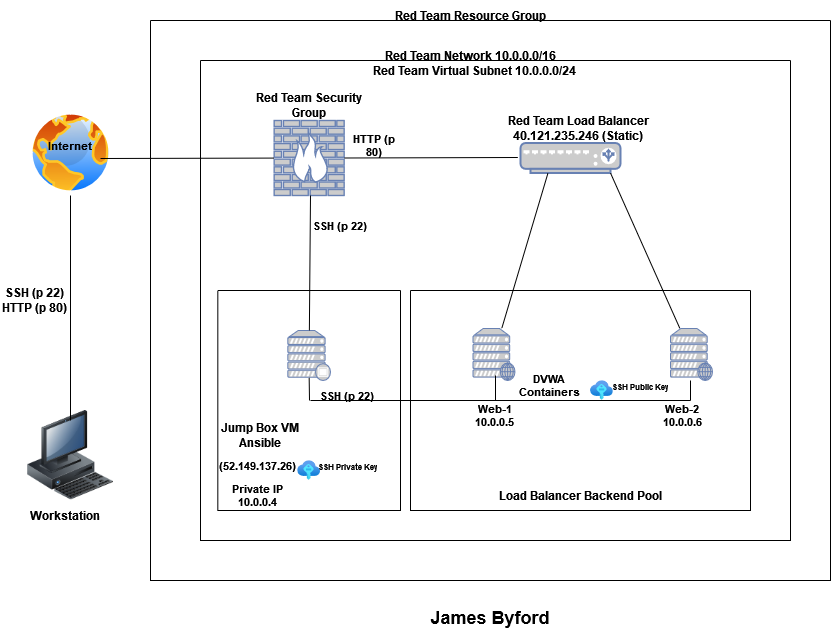

The diagram above was exported from draw.io. Its source (the exported page's mxGraphModel, read from the mxfile embedded in the PNG):
<mxGraphModel dx="2032" dy="722" grid="0" gridSize="10" guides="1" tooltips="1" connect="1" arrows="1" fold="1" page="1" pageScale="1" pageWidth="850" pageHeight="1100" math="0" shadow="0">
  <root>
    <mxCell id="0" />
    <mxCell id="1" parent="0" />
    <mxCell id="e6_gwyTJw9NA-TJyivR6-1" value="" style="image;html=1;image=img/lib/clip_art/computers/Workstation_128x128.png" parent="1" vertex="1">
      <mxGeometry x="-60" y="750" width="120" height="90" as="geometry" />
    </mxCell>
    <mxCell id="e6_gwyTJw9NA-TJyivR6-2" value="" style="aspect=fixed;perimeter=ellipsePerimeter;html=1;align=center;shadow=0;dashed=0;spacingTop=3;image;image=img/lib/active_directory/internet_globe.svg;" parent="1" vertex="1">
      <mxGeometry x="-42.5" y="450" width="85" height="85" as="geometry" />
    </mxCell>
    <mxCell id="ytjvgYzUHqj02UAwW179-1" value="" style="swimlane;startSize=0;" parent="1" vertex="1">
      <mxGeometry x="80" y="360" width="680" height="560" as="geometry" />
    </mxCell>
    <mxCell id="ytjvgYzUHqj02UAwW179-4" value="&lt;b&gt;Red Team Network&lt;/b&gt; &lt;b&gt;10.0.0.0/16&lt;/b&gt;" style="text;html=1;strokeColor=none;fillColor=none;align=center;verticalAlign=middle;whiteSpace=wrap;rounded=0;" parent="ytjvgYzUHqj02UAwW179-1" vertex="1">
      <mxGeometry x="120" y="20" width="400" height="30" as="geometry" />
    </mxCell>
    <mxCell id="ytjvgYzUHqj02UAwW179-2" value="" style="swimlane;startSize=0;" parent="1" vertex="1">
      <mxGeometry x="130" y="400" width="590" height="480" as="geometry" />
    </mxCell>
    <mxCell id="e6_gwyTJw9NA-TJyivR6-3" value="" style="fontColor=#0066CC;verticalAlign=top;verticalLabelPosition=bottom;labelPosition=center;align=center;html=1;outlineConnect=0;fillColor=#CCCCCC;strokeColor=#6881B3;gradientColor=none;gradientDirection=north;strokeWidth=2;shape=mxgraph.networks.firewall;" parent="ytjvgYzUHqj02UAwW179-2" vertex="1">
      <mxGeometry x="73.65999999999998" y="60" width="70" height="75" as="geometry" />
    </mxCell>
    <mxCell id="ytjvgYzUHqj02UAwW179-5" value="&lt;b&gt;Red Team Virtual Subnet 10.0.0.0/24&lt;br&gt;&lt;/b&gt;" style="text;html=1;strokeColor=none;fillColor=none;align=center;verticalAlign=middle;whiteSpace=wrap;rounded=0;" parent="ytjvgYzUHqj02UAwW179-2" vertex="1">
      <mxGeometry x="165" width="220" height="20" as="geometry" />
    </mxCell>
    <mxCell id="ytjvgYzUHqj02UAwW179-6" value="" style="swimlane;startSize=0;" parent="ytjvgYzUHqj02UAwW179-2" vertex="1">
      <mxGeometry x="17.32" y="230" width="182.68" height="220" as="geometry">
        <mxRectangle x="17.32" y="200" width="50" height="40" as="alternateBounds" />
      </mxGeometry>
    </mxCell>
    <mxCell id="e6_gwyTJw9NA-TJyivR6-6" value="" style="aspect=fixed;html=1;points=[];align=center;image;fontSize=12;image=img/lib/azure2/other/SSH_Keys.svg;" parent="ytjvgYzUHqj02UAwW179-6" vertex="1">
      <mxGeometry x="80.00000000000001" y="170" width="22.67" height="20" as="geometry" />
    </mxCell>
    <mxCell id="ytjvgYzUHqj02UAwW179-26" value="&lt;b&gt;Jump Box VM Ansible &lt;/b&gt;" style="text;html=1;strokeColor=none;fillColor=none;align=center;verticalAlign=middle;whiteSpace=wrap;rounded=0;" parent="ytjvgYzUHqj02UAwW179-6" vertex="1">
      <mxGeometry x="-17.330000000000002" y="130" width="120" height="30" as="geometry" />
    </mxCell>
    <mxCell id="e6_gwyTJw9NA-TJyivR6-8" value="" style="fontColor=#0066CC;verticalAlign=top;verticalLabelPosition=bottom;labelPosition=center;align=center;html=1;outlineConnect=0;fillColor=#CCCCCC;strokeColor=#6881B3;gradientColor=none;gradientDirection=north;strokeWidth=2;shape=mxgraph.networks.proxy_server;" parent="ytjvgYzUHqj02UAwW179-6" vertex="1">
      <mxGeometry x="70" y="40" width="42.67" height="50" as="geometry" />
    </mxCell>
    <mxCell id="ytjvgYzUHqj02UAwW179-28" value="&lt;font style=&quot;font-size: 8px&quot;&gt;&lt;b&gt;SSH Private Key&lt;/b&gt;&lt;/font&gt;" style="text;html=1;strokeColor=none;fillColor=none;align=center;verticalAlign=middle;whiteSpace=wrap;rounded=0;" parent="ytjvgYzUHqj02UAwW179-6" vertex="1">
      <mxGeometry x="80" y="160" width="100" height="30" as="geometry" />
    </mxCell>
    <mxCell id="ytjvgYzUHqj02UAwW179-39" value="&lt;b&gt;SSH (p 22)&lt;/b&gt;" style="text;html=1;strokeColor=none;fillColor=none;align=center;verticalAlign=middle;whiteSpace=wrap;rounded=0;fontSize=11;fontColor=#000000;" parent="ytjvgYzUHqj02UAwW179-6" vertex="1">
      <mxGeometry x="100" y="90" width="60" height="30" as="geometry" />
    </mxCell>
    <mxCell id="ytjvgYzUHqj02UAwW179-45" value="" style="endArrow=none;html=1;rounded=0;fontSize=11;fontColor=#000000;entryX=0.5;entryY=0.94;entryDx=0;entryDy=0;entryPerimeter=0;" parent="ytjvgYzUHqj02UAwW179-6" target="e6_gwyTJw9NA-TJyivR6-8" edge="1">
      <mxGeometry width="50" height="50" relative="1" as="geometry">
        <mxPoint x="91.68" y="110" as="sourcePoint" />
        <mxPoint x="142.68" y="90" as="targetPoint" />
      </mxGeometry>
    </mxCell>
    <mxCell id="ytjvgYzUHqj02UAwW179-54" value="&lt;b&gt;Private IP 10.0.0.4&lt;/b&gt;" style="text;html=1;strokeColor=none;fillColor=none;align=center;verticalAlign=middle;whiteSpace=wrap;rounded=0;fontSize=11;fontColor=#000000;" parent="ytjvgYzUHqj02UAwW179-6" vertex="1">
      <mxGeometry y="190" width="80" height="30" as="geometry" />
    </mxCell>
    <mxCell id="ytjvgYzUHqj02UAwW179-55" value="&lt;b&gt;(52.149.137.26)&lt;/b&gt;" style="text;html=1;strokeColor=none;fillColor=none;align=center;verticalAlign=middle;whiteSpace=wrap;rounded=0;fontSize=11;fontColor=#000000;" parent="ytjvgYzUHqj02UAwW179-6" vertex="1">
      <mxGeometry y="160" width="80" height="30" as="geometry" />
    </mxCell>
    <mxCell id="ytjvgYzUHqj02UAwW179-7" value="" style="swimlane;startSize=0;" parent="ytjvgYzUHqj02UAwW179-2" vertex="1">
      <mxGeometry x="210" y="230" width="340" height="220" as="geometry" />
    </mxCell>
    <mxCell id="e6_gwyTJw9NA-TJyivR6-7" value="" style="aspect=fixed;html=1;points=[];align=center;image;fontSize=12;image=img/lib/azure2/other/SSH_Keys.svg;" parent="ytjvgYzUHqj02UAwW179-7" vertex="1">
      <mxGeometry x="180.00000000000006" y="90" width="22.67" height="20" as="geometry" />
    </mxCell>
    <mxCell id="ytjvgYzUHqj02UAwW179-11" value="" style="fontColor=#0066CC;verticalAlign=top;verticalLabelPosition=bottom;labelPosition=center;align=center;html=1;outlineConnect=0;fillColor=#CCCCCC;strokeColor=#6881B3;gradientColor=none;gradientDirection=north;strokeWidth=2;shape=mxgraph.networks.web_server;" parent="ytjvgYzUHqj02UAwW179-7" vertex="1">
      <mxGeometry x="62.5" y="38" width="42" height="52" as="geometry" />
    </mxCell>
    <mxCell id="ytjvgYzUHqj02UAwW179-25" value="" style="fontColor=#0066CC;verticalAlign=top;verticalLabelPosition=bottom;labelPosition=center;align=center;html=1;outlineConnect=0;fillColor=#CCCCCC;strokeColor=#6881B3;gradientColor=none;gradientDirection=north;strokeWidth=2;shape=mxgraph.networks.web_server;" parent="ytjvgYzUHqj02UAwW179-7" vertex="1">
      <mxGeometry x="260" y="38" width="42" height="52" as="geometry" />
    </mxCell>
    <mxCell id="ytjvgYzUHqj02UAwW179-46" value="" style="endArrow=none;html=1;rounded=0;fontSize=11;fontColor=#000000;" parent="ytjvgYzUHqj02UAwW179-7" edge="1">
      <mxGeometry width="50" height="50" relative="1" as="geometry">
        <mxPoint x="85" y="110" as="sourcePoint" />
        <mxPoint x="85" y="85" as="targetPoint" />
      </mxGeometry>
    </mxCell>
    <mxCell id="ytjvgYzUHqj02UAwW179-50" value="&lt;div&gt;&lt;b&gt;Web-1 10.0.0.5&lt;br&gt;&lt;/b&gt;&lt;/div&gt;" style="text;html=1;strokeColor=none;fillColor=none;align=center;verticalAlign=middle;whiteSpace=wrap;rounded=0;fontSize=11;fontColor=#000000;" parent="ytjvgYzUHqj02UAwW179-7" vertex="1">
      <mxGeometry x="55" y="110" width="60" height="30" as="geometry" />
    </mxCell>
    <mxCell id="ytjvgYzUHqj02UAwW179-51" value="&lt;b&gt;Web-2&lt;/b&gt; &lt;b&gt;10.0.0.6&lt;/b&gt;" style="text;html=1;strokeColor=none;fillColor=none;align=center;verticalAlign=middle;whiteSpace=wrap;rounded=0;fontSize=11;fontColor=#000000;" parent="ytjvgYzUHqj02UAwW179-7" vertex="1">
      <mxGeometry x="242" y="110" width="60" height="30" as="geometry" />
    </mxCell>
    <mxCell id="ytjvgYzUHqj02UAwW179-29" value="&lt;font style=&quot;font-size: 8px&quot;&gt;&lt;b&gt;SSH Public Key&lt;/b&gt;&lt;/font&gt;" style="text;html=1;strokeColor=none;fillColor=none;align=center;verticalAlign=middle;whiteSpace=wrap;rounded=0;" parent="ytjvgYzUHqj02UAwW179-7" vertex="1">
      <mxGeometry x="180" y="80" width="100" height="30" as="geometry" />
    </mxCell>
    <mxCell id="ytjvgYzUHqj02UAwW179-52" value="&lt;b&gt;DVWA Containers&lt;/b&gt;" style="text;html=1;strokeColor=none;fillColor=none;align=center;verticalAlign=middle;whiteSpace=wrap;rounded=0;fontSize=11;fontColor=#000000;" parent="ytjvgYzUHqj02UAwW179-7" vertex="1">
      <mxGeometry x="100" y="80" width="77.5" height="30" as="geometry" />
    </mxCell>
    <mxCell id="ytjvgYzUHqj02UAwW179-10" value="&lt;b&gt;Load Balancer Backend Pool&lt;/b&gt;" style="text;html=1;strokeColor=none;fillColor=none;align=center;verticalAlign=middle;whiteSpace=wrap;rounded=0;" parent="ytjvgYzUHqj02UAwW179-7" vertex="1">
      <mxGeometry x="87.5" y="190" width="165" height="30" as="geometry" />
    </mxCell>
    <mxCell id="e6_gwyTJw9NA-TJyivR6-4" value="" style="fontColor=#0066CC;verticalAlign=top;verticalLabelPosition=bottom;labelPosition=center;align=center;html=1;outlineConnect=0;fillColor=#CCCCCC;strokeColor=#6881B3;gradientColor=none;gradientDirection=north;strokeWidth=2;shape=mxgraph.networks.load_balancer;" parent="ytjvgYzUHqj02UAwW179-2" vertex="1">
      <mxGeometry x="320" y="82.5" width="100" height="30" as="geometry" />
    </mxCell>
    <mxCell id="ytjvgYzUHqj02UAwW179-8" value="&lt;div&gt;&lt;b&gt;Red Team Load Balancer 40.121.235.246 (Static)&lt;br&gt;&lt;/b&gt;&lt;/div&gt;" style="text;html=1;strokeColor=none;fillColor=none;align=center;verticalAlign=middle;whiteSpace=wrap;rounded=0;" parent="ytjvgYzUHqj02UAwW179-2" vertex="1">
      <mxGeometry x="297.5" y="52.5" width="160" height="30" as="geometry" />
    </mxCell>
    <mxCell id="ytjvgYzUHqj02UAwW179-9" value="&lt;b&gt;Red Team Security Group&lt;/b&gt;" style="text;html=1;strokeColor=none;fillColor=none;align=center;verticalAlign=middle;whiteSpace=wrap;rounded=0;" parent="ytjvgYzUHqj02UAwW179-2" vertex="1">
      <mxGeometry x="54.83" y="30" width="107.67" height="30" as="geometry" />
    </mxCell>
    <mxCell id="ytjvgYzUHqj02UAwW179-27" style="edgeStyle=orthogonalEdgeStyle;rounded=0;orthogonalLoop=1;jettySize=auto;html=1;exitX=0.5;exitY=1;exitDx=0;exitDy=0;" parent="ytjvgYzUHqj02UAwW179-2" source="ytjvgYzUHqj02UAwW179-5" target="ytjvgYzUHqj02UAwW179-5" edge="1">
      <mxGeometry relative="1" as="geometry" />
    </mxCell>
    <mxCell id="ytjvgYzUHqj02UAwW179-37" value="" style="endArrow=none;html=1;rounded=0;fontSize=11;fontColor=#000000;exitX=1;exitY=0.5;exitDx=0;exitDy=0;exitPerimeter=0;" parent="ytjvgYzUHqj02UAwW179-2" source="e6_gwyTJw9NA-TJyivR6-3" edge="1">
      <mxGeometry width="50" height="50" relative="1" as="geometry">
        <mxPoint x="143.65999999999997" y="97.42000000000002" as="sourcePoint" />
        <mxPoint x="317.3199999999998" y="97.00386849420119" as="targetPoint" />
      </mxGeometry>
    </mxCell>
    <mxCell id="ytjvgYzUHqj02UAwW179-38" value="" style="endArrow=none;html=1;rounded=0;fontSize=11;fontColor=#000000;" parent="ytjvgYzUHqj02UAwW179-2" source="e6_gwyTJw9NA-TJyivR6-8" edge="1">
      <mxGeometry width="50" height="50" relative="1" as="geometry">
        <mxPoint x="60" y="185" as="sourcePoint" />
        <mxPoint x="110" y="135" as="targetPoint" />
      </mxGeometry>
    </mxCell>
    <mxCell id="ytjvgYzUHqj02UAwW179-48" value="" style="endArrow=none;html=1;rounded=0;fontSize=11;fontColor=#000000;" parent="ytjvgYzUHqj02UAwW179-2" source="ytjvgYzUHqj02UAwW179-11" edge="1">
      <mxGeometry width="50" height="50" relative="1" as="geometry">
        <mxPoint x="297.5" y="162.5" as="sourcePoint" />
        <mxPoint x="347.5" y="112.5" as="targetPoint" />
      </mxGeometry>
    </mxCell>
    <mxCell id="ytjvgYzUHqj02UAwW179-49" value="" style="endArrow=none;html=1;rounded=0;fontSize=11;fontColor=#000000;entryX=0.9;entryY=1;entryDx=0;entryDy=0;entryPerimeter=0;" parent="ytjvgYzUHqj02UAwW179-2" source="ytjvgYzUHqj02UAwW179-25" target="e6_gwyTJw9NA-TJyivR6-4" edge="1">
      <mxGeometry width="50" height="50" relative="1" as="geometry">
        <mxPoint x="335" y="162.5" as="sourcePoint" />
        <mxPoint x="385" y="112.5" as="targetPoint" />
      </mxGeometry>
    </mxCell>
    <mxCell id="ytjvgYzUHqj02UAwW179-53" value="&lt;b&gt;SSH (p 22)&lt;/b&gt;" style="text;html=1;strokeColor=none;fillColor=none;align=center;verticalAlign=middle;whiteSpace=wrap;rounded=0;fontSize=11;fontColor=#000000;" parent="ytjvgYzUHqj02UAwW179-2" vertex="1">
      <mxGeometry x="110" y="150" width="60" height="30" as="geometry" />
    </mxCell>
    <mxCell id="ytjvgYzUHqj02UAwW179-56" value="&lt;b&gt;HTTP (p 80)&lt;/b&gt;" style="text;html=1;strokeColor=none;fillColor=none;align=center;verticalAlign=middle;whiteSpace=wrap;rounded=0;fontSize=11;fontColor=#000000;" parent="ytjvgYzUHqj02UAwW179-2" vertex="1">
      <mxGeometry x="143.65999999999997" y="70" width="60" height="30" as="geometry" />
    </mxCell>
    <mxCell id="ytjvgYzUHqj02UAwW179-3" value="&lt;b&gt;Red Team Resource Group&lt;/b&gt;" style="text;html=1;strokeColor=none;fillColor=none;align=center;verticalAlign=middle;whiteSpace=wrap;rounded=0;" parent="1" vertex="1">
      <mxGeometry x="220" y="340" width="360" height="30" as="geometry" />
    </mxCell>
    <mxCell id="ytjvgYzUHqj02UAwW179-31" value="&lt;font style=&quot;font-size: 11px&quot;&gt;&lt;b&gt;Internet&lt;/b&gt;&lt;/font&gt;" style="text;html=1;strokeColor=none;fillColor=none;align=center;verticalAlign=middle;whiteSpace=wrap;rounded=0;fontSize=8;" parent="1" vertex="1">
      <mxGeometry x="-30" y="470" width="60" height="30" as="geometry" />
    </mxCell>
    <mxCell id="ytjvgYzUHqj02UAwW179-33" value="&lt;font style=&quot;font-size: 12px&quot;&gt;&lt;b&gt;Workstation&lt;/b&gt;&lt;/font&gt;" style="text;html=1;strokeColor=none;fillColor=none;align=center;verticalAlign=middle;whiteSpace=wrap;rounded=0;fontSize=8;fontColor=#000000;" parent="1" vertex="1">
      <mxGeometry x="-40" y="840" width="70" height="30" as="geometry" />
    </mxCell>
    <mxCell id="ytjvgYzUHqj02UAwW179-34" value="" style="endArrow=none;html=1;rounded=0;fontSize=8;fontColor=#000000;entryX=0.5;entryY=1;entryDx=0;entryDy=0;" parent="1" target="e6_gwyTJw9NA-TJyivR6-2" edge="1">
      <mxGeometry width="50" height="50" relative="1" as="geometry">
        <mxPoint y="760" as="sourcePoint" />
        <mxPoint x="50" y="700" as="targetPoint" />
      </mxGeometry>
    </mxCell>
    <mxCell id="ytjvgYzUHqj02UAwW179-35" value="&lt;div style=&quot;font-size: 12px&quot;&gt;&lt;font style=&quot;font-size: 12px&quot;&gt;&lt;b&gt;SSH (p 22)&lt;/b&gt;&lt;/font&gt;&lt;/div&gt;&lt;div style=&quot;font-size: 12px&quot;&gt;&lt;font style=&quot;font-size: 12px&quot;&gt;&lt;b&gt;HTTP (p 80)&lt;/b&gt;&lt;/font&gt;&lt;br&gt;&lt;/div&gt;" style="text;html=1;strokeColor=none;fillColor=none;align=center;verticalAlign=middle;whiteSpace=wrap;rounded=0;fontSize=8;fontColor=#000000;" parent="1" vertex="1">
      <mxGeometry x="-70" y="625" width="70" height="30" as="geometry" />
    </mxCell>
    <mxCell id="ytjvgYzUHqj02UAwW179-36" value="" style="endArrow=none;html=1;rounded=0;fontSize=11;fontColor=#000000;" parent="1" target="e6_gwyTJw9NA-TJyivR6-3" edge="1">
      <mxGeometry width="50" height="50" relative="1" as="geometry">
        <mxPoint x="30" y="498" as="sourcePoint" />
        <mxPoint x="80" y="450" as="targetPoint" />
      </mxGeometry>
    </mxCell>
    <mxCell id="ytjvgYzUHqj02UAwW179-44" value="" style="endArrow=none;html=1;rounded=0;fontSize=11;fontColor=#000000;" parent="1" edge="1">
      <mxGeometry width="50" height="50" relative="1" as="geometry">
        <mxPoint x="240" y="740" as="sourcePoint" />
        <mxPoint x="620" y="740" as="targetPoint" />
      </mxGeometry>
    </mxCell>
    <mxCell id="ytjvgYzUHqj02UAwW179-47" value="" style="endArrow=none;html=1;rounded=0;fontSize=11;fontColor=#000000;" parent="1" edge="1">
      <mxGeometry width="50" height="50" relative="1" as="geometry">
        <mxPoint x="620" y="740" as="sourcePoint" />
        <mxPoint x="620" y="720" as="targetPoint" />
      </mxGeometry>
    </mxCell>
    <mxCell id="ytjvgYzUHqj02UAwW179-57" value="&lt;font style=&quot;font-size: 18px&quot;&gt;&lt;b&gt;James Byford&lt;/b&gt;&lt;/font&gt;" style="text;html=1;strokeColor=none;fillColor=none;align=center;verticalAlign=middle;whiteSpace=wrap;rounded=0;fontSize=11;fontColor=#000000;" parent="1" vertex="1">
      <mxGeometry x="180" y="942" width="480" height="30" as="geometry" />
    </mxCell>
  </root>
</mxGraphModel>